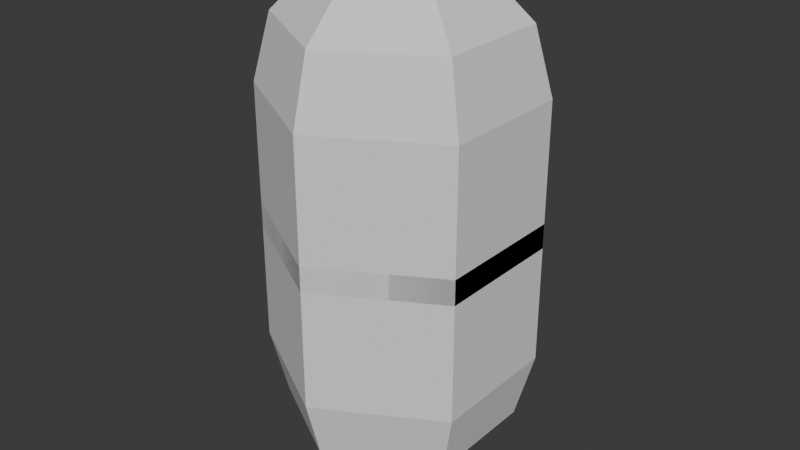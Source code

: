 # Source: buoy.blend  (saved by Blender 4.5.90; exported with 4.5.12 LTS)
import bpy
from mathutils import Matrix  # noqa: F401  (used for matrix-valued properties, if any)

bpy.ops.wm.read_factory_settings(use_empty=True)
scene = bpy.context.scene
scene.name = 'Scene'

# ---- collections
col_collection = bpy.data.collections.new('Collection'); scene.collection.children.link(col_collection)

# ---- world
world_world = bpy.data.worlds.new('World'); scene.world = world_world
world_world.use_nodes = True; world_world.node_tree.nodes.clear()
_N = world_world.node_tree.nodes; _L = world_world.node_tree.links
n0 = _N.new('ShaderNodeOutputWorld'); n0.name = 'World Output'; n0.location = (200, 100)
n1 = _N.new('ShaderNodeBackground'); n1.name = 'Background'; n1.location = (-200, 100)
n1.inputs[0].default_value = (0.05088, 0.05088, 0.05088, 1.0)
_L.new(n1.outputs[0], n0.inputs[0])
n0.is_active_output = True
world_world.color = (0.05088, 0.05088, 0.05088)
world_world.sun_shadow_jitter_overblur = 0.0

# ---- meshes
me_sphere = bpy.data.meshes.new('Sphere')
me_sphere.from_pydata([(0.0, 0.5, 1.866), (0.0, 0.866, 1.5), (0.0, 1.0, 1.0), (0.433, 0.25, 1.866), (0.75, 0.433, 1.5), (0.866, 0.5, 1.0), (0.433, -0.25, 1.866), (0.75, -0.433, 1.5), (0.866, -0.5, 1.0), (-7.451e-08, -0.5, 1.866), (-1.192e-07, -0.866, 1.5), (-1.49e-07, -1.0, 1.0), (-0.866, 0.5, -0.09489), (0.0, 0.0, 2.0), (-0.433, -0.25, 1.866), (-0.75, -0.433, 1.5), (-0.866, -0.5, 1.0), (-0.866, -0.5, -0.09489), (-1.49e-07, -1.0, -0.09489), (-0.433, 0.25, 1.866), (-0.75, 0.433, 1.5), (-0.866, 0.5, 1.0), (0.866, -0.5, -0.09489), (0.866, 0.5, -0.09489), (0.0, 1.0, -0.09489), (0.0, 0.5, -1.866), (0.0, 0.866, -1.5), (0.0, 1.0, -1.0), (0.433, 0.25, -1.866), (0.75, 0.433, -1.5), (0.866, 0.5, -1.0), (0.433, -0.25, -1.866), (0.75, -0.433, -1.5), (0.866, -0.5, -1.0), (-7.451e-08, -0.5, -1.866), (-1.192e-07, -0.866, -1.5), (-1.49e-07, -1.0, -1.0), (-0.866, 0.5, 0.09489), (0.0, 0.0, -2.0), (-0.433, -0.25, -1.866), (-0.75, -0.433, -1.5), (-0.866, -0.5, -1.0), (-0.866, -0.5, 0.09489), (-1.49e-07, -1.0, 0.09489), (-0.433, 0.25, -1.866), (-0.75, 0.433, -1.5), (-0.866, 0.5, -1.0), (0.866, -0.5, 0.09489), (0.866, 0.5, 0.09489), (0.0, 1.0, 0.09489)], [], [(1, 0, 3, 4), (2, 1, 4, 5), (0, 13, 3), (5, 4, 7, 8), (3, 13, 6), (4, 3, 6, 7), (8, 7, 10, 11), (6, 13, 9), (7, 6, 9, 10), (16, 21, 12, 17), (11, 10, 15, 16), (9, 13, 14), (8, 11, 18, 22), (11, 16, 17, 18), (10, 9, 14, 15), (5, 8, 22, 23), (16, 15, 20, 21), (14, 13, 19), (2, 5, 23, 24), (21, 2, 24, 12), (15, 14, 19, 20), (21, 20, 1, 2), (19, 13, 0), (20, 19, 0, 1), (26, 29, 28, 25), (27, 30, 29, 26), (25, 28, 38), (30, 33, 32, 29), (28, 31, 38), (29, 32, 31, 28), (33, 36, 35, 32), (31, 34, 38), (32, 35, 34, 31), (41, 42, 37, 46), (36, 41, 40, 35), (34, 39, 38), (33, 47, 43, 36), (36, 43, 42, 41), (35, 40, 39, 34), (30, 48, 47, 33), (41, 46, 45, 40), (39, 44, 38), (27, 49, 48, 30), (46, 37, 49, 27), (40, 45, 44, 39), (46, 27, 26, 45), (44, 25, 38), (45, 26, 25, 44)])
_uv = me_sphere.uv_layers.new(name='UVMap')
_uv.uv.foreach_set('vector', [0.6667, 0.6667, 0.6667, 0.8333, 0.5, 0.8333, 0.5, 0.6667, 0.6667, 0.5, 0.6667, 0.6667, 0.5, 0.6667, 0.5, 0.5, 0.6667, 0.8333, 0.5833, 1.0, 0.5, 0.8333, 0.5, 0.5, 0.5, 0.6667, 0.3333, 0.6667, 0.3333, 0.5, 0.5, 0.8333, 0.4167, 1.0, 0.3333, 0.8333, 0.5, 0.6667, 0.5, 0.8333, 0.3333, 0.8333, 0.3333, 0.6667, 0.3333, 0.5, 0.3333, 0.6667, 0.1667, 0.6667, 0.1667, 0.5, 0.3333, 0.8333, 0.25, 1.0, 0.1667, 0.8333, 0.3333, 0.6667, 0.3333, 0.8333, 0.1667, 0.8333, 0.1667, 0.6667, 1.0, 0.5, 0.8333, 0.5, 0.8333, 0.5, 1.0, 0.5, 0.1667, 0.5, 0.1667, 0.6667, 0.0, 0.6667, 0.0, 0.5, 0.1667, 0.8333, 0.08333, 1.0, 0.0, 0.8333, 0.3333, 0.5, 0.1667, 0.5, 0.1667, 0.5, 0.3333, 0.5, 0.1667, 0.5, 0.0, 0.5, 0.0, 0.5, 0.1667, 0.5, 0.1667, 0.6667, 0.1667, 0.8333, 0.0, 0.8333, 0.0, 0.6667, 0.5, 0.5, 0.3333, 0.5, 0.3333, 0.5, 0.5, 0.5, 1.0, 0.5, 1.0, 0.6667, 0.8333, 0.6667, 0.8333, 0.5, 1.0, 0.8333, 0.9167, 1.0, 0.8333, 0.8333, 0.6667, 0.5, 0.5, 0.5, 0.5, 0.5, 0.6667, 0.5, 0.8333, 0.5, 0.6667, 0.5, 0.6667, 0.5, 0.8333, 0.5, 1.0, 0.6667, 1.0, 0.8333, 0.8333, 0.8333, 0.8333, 0.6667, 0.8333, 0.5, 0.8333, 0.6667, 0.6667, 0.6667, 0.6667, 0.5, 0.8333, 0.8333, 0.75, 1.0, 0.6667, 0.8333, 0.8333, 0.6667, 0.8333, 0.8333, 0.6667, 0.8333, 0.6667, 0.6667, 0.6667, 0.6667, 0.5, 0.6667, 0.5, 0.8333, 0.6667, 0.8333, 0.6667, 0.5, 0.5, 0.5, 0.5, 0.6667, 0.6667, 0.6667, 0.6667, 0.8333, 0.5, 0.8333, 0.5833, 1.0, 0.5, 0.5, 0.3333, 0.5, 0.3333, 0.6667, 0.5, 0.6667, 0.5, 0.8333, 0.3333, 0.8333, 0.4167, 1.0, 0.5, 0.6667, 0.3333, 0.6667, 0.3333, 0.8333, 0.5, 0.8333, 0.3333, 0.5, 0.1667, 0.5, 0.1667, 0.6667, 0.3333, 0.6667, 0.3333, 0.8333, 0.1667, 0.8333, 0.25, 1.0, 0.3333, 0.6667, 0.1667, 0.6667, 0.1667, 0.8333, 0.3333, 0.8333, 1.0, 0.5, 1.0, 0.5, 0.8333, 0.5, 0.8333, 0.5, 0.1667, 0.5, 0.0, 0.5, 0.0, 0.6667, 0.1667, 0.6667, 0.1667, 0.8333, 0.0, 0.8333, 0.08333, 1.0, 0.3333, 0.5, 0.3333, 0.5, 0.1667, 0.5, 0.1667, 0.5, 0.1667, 0.5, 0.1667, 0.5, 0.0, 0.5, 0.0, 0.5, 0.1667, 0.6667, 0.0, 0.6667, 0.0, 0.8333, 0.1667, 0.8333, 0.5, 0.5, 0.5, 0.5, 0.3333, 0.5, 0.3333, 0.5, 1.0, 0.5, 0.8333, 0.5, 0.8333, 0.6667, 1.0, 0.6667, 1.0, 0.8333, 0.8333, 0.8333, 0.9167, 1.0, 0.6667, 0.5, 0.6667, 0.5, 0.5, 0.5, 0.5, 0.5, 0.8333, 0.5, 0.8333, 0.5, 0.6667, 0.5, 0.6667, 0.5, 1.0, 0.6667, 0.8333, 0.6667, 0.8333, 0.8333, 1.0, 0.8333, 0.8333, 0.5, 0.6667, 0.5, 0.6667, 0.6667, 0.8333, 0.6667, 0.8333, 0.8333, 0.6667, 0.8333, 0.75, 1.0, 0.8333, 0.6667, 0.6667, 0.6667, 0.6667, 0.8333, 0.8333, 0.8333])
me_sphere.update()

# ---- objects
ob_sphere = bpy.data.objects.new('Sphere', me_sphere)

# ---- transforms, parenting, visibility, modifiers, constraints
ob_sphere.location = (0.0, 0.0, 0.0)

# ---- collection membership
col_collection.objects.link(ob_sphere)

# ---- scene / render settings (as saved in the file)
scene.frame_start = 1; scene.frame_end = 250; scene.frame_set(1)
scene.render.engine = 'BLENDER_EEVEE_NEXT'
bpy.context.view_layer.update()

# ---- added for rendering (the .blend has no active camera and no usable light): camera, sun
cam_auto = bpy.data.cameras.new('AutoCamera')
cam_auto.lens = 50.0
cam_auto.sensor_width = 36.0
cam_auto.clip_end = 1000.0
ob_auto_camera = bpy.data.objects.new('AutoCamera', cam_auto)
scene.collection.objects.link(ob_auto_camera)
ob_auto_camera.location = (4.43722, -5.32467, 3.54978)
ob_auto_camera.rotation_euler = (1.09748, -7.21219e-08, 0.694738)
scene.camera = ob_auto_camera
light_auto_sun = bpy.data.lights.new('AutoSun', 'SUN')
light_auto_sun.energy = 3.0
light_auto_sun.angle = 0.0523599
ob_auto_sun = bpy.data.objects.new('AutoSun', light_auto_sun)
scene.collection.objects.link(ob_auto_sun)
ob_auto_sun.rotation_euler = (0.872665, 0.174533, 0.523599)
bpy.context.view_layer.update()

